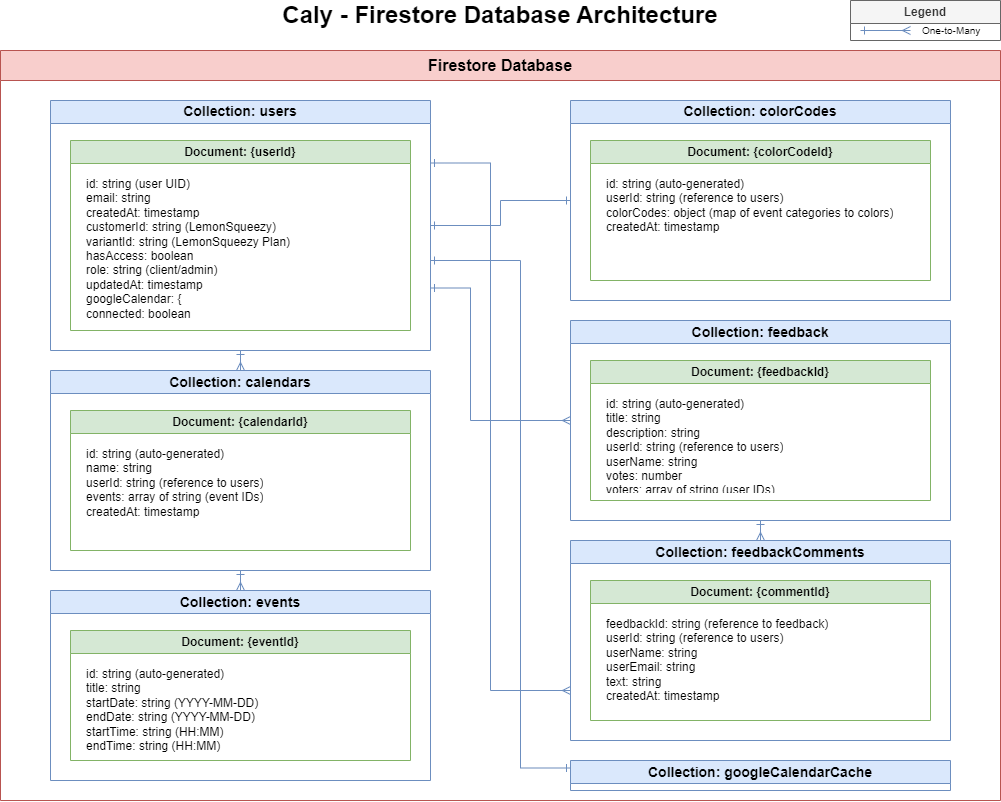

The diagram above was exported from draw.io. Its source (the exported page's mxGraphModel, read from the mxfile embedded in the PNG):
<mxGraphModel dx="758" dy="344" grid="1" gridSize="10" guides="1" tooltips="1" connect="1" arrows="1" fold="1" page="1" pageScale="1" pageWidth="1100" pageHeight="850" math="0" shadow="0">
  <root>
    <mxCell id="0" />
    <mxCell id="1" parent="0" />
    <mxCell id="title" value="Caly - Firestore Database Architecture" style="text;html=1;strokeColor=none;fillColor=none;align=center;verticalAlign=middle;whiteSpace=wrap;rounded=0;fontSize=24;fontStyle=1" parent="1" vertex="1">
      <mxGeometry x="200" y="20" width="700" height="30" as="geometry" />
    </mxCell>
    <mxCell id="firestore-container" value="Firestore Database" style="swimlane;whiteSpace=wrap;html=1;fillColor=#f8cecc;strokeColor=#b85450;fontStyle=1;fontSize=16;startSize=30;" parent="1" vertex="1">
      <mxGeometry x="50" y="70" width="1000" height="750" as="geometry" />
    </mxCell>
    <mxCell id="users-collection" value="Collection: users" style="swimlane;whiteSpace=wrap;html=1;fillColor=#dae8fc;strokeColor=#6c8ebf;fontStyle=1;fontSize=14;" parent="firestore-container" vertex="1">
      <mxGeometry x="50" y="50" width="380" height="250" as="geometry" />
    </mxCell>
    <mxCell id="users-document" value="Document: {userId}" style="swimlane;whiteSpace=wrap;html=1;fillColor=#d5e8d4;strokeColor=#82b366;" parent="users-collection" vertex="1">
      <mxGeometry x="20" y="40" width="340" height="190" as="geometry" />
    </mxCell>
    <mxCell id="users-fields" value="id: string (user UID)&#10;email: string&#10;createdAt: timestamp&#10;customerId: string (LemonSqueezy)&#10;variantId: string (LemonSqueezy Plan)&#10;hasAccess: boolean&#10;role: string (client/admin)&#10;updatedAt: timestamp&#10;googleCalendar: {&#10;  connected: boolean&#10;  accessToken: string&#10;  refreshToken: string&#10;}" style="text;strokeColor=none;fillColor=none;align=left;verticalAlign=top;spacingLeft=4;spacingRight=4;overflow=hidden;rotatable=0;points=[[0,0.5],[1,0.5]];portConstraint=eastwest;whiteSpace=wrap;fontSize=12;" parent="users-document" vertex="1">
      <mxGeometry x="10" y="30" width="320" height="150" as="geometry" />
    </mxCell>
    <mxCell id="calendars-collection" value="Collection: calendars" style="swimlane;whiteSpace=wrap;html=1;fillColor=#dae8fc;strokeColor=#6c8ebf;fontStyle=1;fontSize=14;" parent="firestore-container" vertex="1">
      <mxGeometry x="50" y="320" width="380" height="200" as="geometry" />
    </mxCell>
    <mxCell id="calendars-document" value="Document: {calendarId}" style="swimlane;whiteSpace=wrap;html=1;fillColor=#d5e8d4;strokeColor=#82b366;" parent="calendars-collection" vertex="1">
      <mxGeometry x="20" y="40" width="340" height="140" as="geometry" />
    </mxCell>
    <mxCell id="calendars-fields" value="id: string (auto-generated)&#10;name: string&#10;userId: string (reference to users)&#10;events: array of string (event IDs)&#10;createdAt: timestamp" style="text;strokeColor=none;fillColor=none;align=left;verticalAlign=top;spacingLeft=4;spacingRight=4;overflow=hidden;rotatable=0;points=[[0,0.5],[1,0.5]];portConstraint=eastwest;whiteSpace=wrap;fontSize=12;" parent="calendars-document" vertex="1">
      <mxGeometry x="10" y="30" width="320" height="100" as="geometry" />
    </mxCell>
    <mxCell id="events-collection" value="Collection: events" style="swimlane;whiteSpace=wrap;html=1;fillColor=#dae8fc;strokeColor=#6c8ebf;fontStyle=1;fontSize=14;" parent="firestore-container" vertex="1">
      <mxGeometry x="50" y="540" width="380" height="190" as="geometry" />
    </mxCell>
    <mxCell id="events-document" value="Document: {eventId}" style="swimlane;whiteSpace=wrap;html=1;fillColor=#d5e8d4;strokeColor=#82b366;" parent="events-collection" vertex="1">
      <mxGeometry x="20" y="40" width="340" height="130" as="geometry" />
    </mxCell>
    <mxCell id="events-fields" value="id: string (auto-generated)&#10;title: string&#10;startDate: string (YYYY-MM-DD)&#10;endDate: string (YYYY-MM-DD)&#10;startTime: string (HH:MM)&#10;endTime: string (HH:MM)&#10;color: string (hex color code)&#10;description: string&#10;calendarId: string (reference to calendars)" style="text;strokeColor=none;fillColor=none;align=left;verticalAlign=top;spacingLeft=4;spacingRight=4;overflow=hidden;rotatable=0;points=[[0,0.5],[1,0.5]];portConstraint=eastwest;whiteSpace=wrap;fontSize=12;" parent="events-document" vertex="1">
      <mxGeometry x="10" y="30" width="320" height="90" as="geometry" />
    </mxCell>
    <mxCell id="colorcodes-collection" value="Collection: colorCodes" style="swimlane;whiteSpace=wrap;html=1;fillColor=#dae8fc;strokeColor=#6c8ebf;fontStyle=1;fontSize=14;" parent="firestore-container" vertex="1">
      <mxGeometry x="570" y="50" width="380" height="200" as="geometry" />
    </mxCell>
    <mxCell id="colorcodes-document" value="Document: {colorCodeId}" style="swimlane;whiteSpace=wrap;html=1;fillColor=#d5e8d4;strokeColor=#82b366;" parent="colorcodes-collection" vertex="1">
      <mxGeometry x="20" y="40" width="340" height="140" as="geometry" />
    </mxCell>
    <mxCell id="colorcodes-fields" value="id: string (auto-generated)&#10;userId: string (reference to users)&#10;colorCodes: object (map of event categories to colors)&#10;createdAt: timestamp" style="text;strokeColor=none;fillColor=none;align=left;verticalAlign=top;spacingLeft=4;spacingRight=4;overflow=hidden;rotatable=0;points=[[0,0.5],[1,0.5]];portConstraint=eastwest;whiteSpace=wrap;fontSize=12;" parent="colorcodes-document" vertex="1">
      <mxGeometry x="10" y="30" width="320" height="100" as="geometry" />
    </mxCell>
    <mxCell id="feedback-collection" value="Collection: feedback" style="swimlane;whiteSpace=wrap;html=1;fillColor=#dae8fc;strokeColor=#6c8ebf;fontStyle=1;fontSize=14;" parent="firestore-container" vertex="1">
      <mxGeometry x="570" y="270" width="380" height="200" as="geometry" />
    </mxCell>
    <mxCell id="feedback-document" value="Document: {feedbackId}" style="swimlane;whiteSpace=wrap;html=1;fillColor=#d5e8d4;strokeColor=#82b366;" parent="feedback-collection" vertex="1">
      <mxGeometry x="20" y="40" width="340" height="140" as="geometry" />
    </mxCell>
    <mxCell id="feedback-fields" value="id: string (auto-generated)&#10;title: string&#10;description: string&#10;userId: string (reference to users)&#10;userName: string&#10;votes: number&#10;voters: array of string (user IDs)&#10;commentCount: number&#10;handled: boolean&#10;createdAt: timestamp" style="text;strokeColor=none;fillColor=none;align=left;verticalAlign=top;spacingLeft=4;spacingRight=4;overflow=hidden;rotatable=0;points=[[0,0.5],[1,0.5]];portConstraint=eastwest;whiteSpace=wrap;fontSize=12;" parent="feedback-document" vertex="1">
      <mxGeometry x="10" y="30" width="320" height="100" as="geometry" />
    </mxCell>
    <mxCell id="feedbackComments-collection" value="Collection: feedbackComments" style="swimlane;whiteSpace=wrap;html=1;fillColor=#dae8fc;strokeColor=#6c8ebf;fontStyle=1;fontSize=14;" parent="firestore-container" vertex="1">
      <mxGeometry x="570" y="490" width="380" height="200" as="geometry" />
    </mxCell>
    <mxCell id="feedbackComments-document" value="Document: {commentId}" style="swimlane;whiteSpace=wrap;html=1;fillColor=#d5e8d4;strokeColor=#82b366;" parent="feedbackComments-collection" vertex="1">
      <mxGeometry x="20" y="40" width="340" height="140" as="geometry" />
    </mxCell>
    <mxCell id="feedbackComments-fields" value="feedbackId: string (reference to feedback)&#10;userId: string (reference to users)&#10;userName: string&#10;userEmail: string&#10;text: string&#10;createdAt: timestamp" style="text;strokeColor=none;fillColor=none;align=left;verticalAlign=top;spacingLeft=4;spacingRight=4;overflow=hidden;rotatable=0;points=[[0,0.5],[1,0.5]];portConstraint=eastwest;whiteSpace=wrap;fontSize=12;" parent="feedbackComments-document" vertex="1">
      <mxGeometry x="10" y="30" width="320" height="100" as="geometry" />
    </mxCell>
    <mxCell id="googleCalendarCache-collection" value="Collection: googleCalendarCache" style="swimlane;whiteSpace=wrap;html=1;fillColor=#dae8fc;strokeColor=#6c8ebf;fontStyle=1;fontSize=14;" parent="firestore-container" vertex="1">
      <mxGeometry x="570" y="710" width="380" height="30" as="geometry" />
    </mxCell>
    <mxCell id="users-to-calendars" style="edgeStyle=orthogonalEdgeStyle;rounded=0;orthogonalLoop=1;jettySize=auto;html=1;exitX=0.5;exitY=1;exitDx=0;exitDy=0;entryX=0.5;entryY=0;entryDx=0;entryDy=0;endArrow=ERmany;endFill=0;startArrow=ERone;startFill=0;strokeWidth=1;fillColor=#dae8fc;strokeColor=#6c8ebf;" parent="firestore-container" source="users-collection" target="calendars-collection" edge="1">
      <mxGeometry relative="1" as="geometry" />
    </mxCell>
    <mxCell id="calendars-to-events" style="edgeStyle=orthogonalEdgeStyle;rounded=0;orthogonalLoop=1;jettySize=auto;html=1;exitX=0.5;exitY=1;exitDx=0;exitDy=0;entryX=0.5;entryY=0;entryDx=0;entryDy=0;endArrow=ERmany;endFill=0;startArrow=ERone;startFill=0;strokeWidth=1;fillColor=#dae8fc;strokeColor=#6c8ebf;" parent="firestore-container" source="calendars-collection" target="events-collection" edge="1">
      <mxGeometry relative="1" as="geometry" />
    </mxCell>
    <mxCell id="users-to-colorcodes" style="edgeStyle=orthogonalEdgeStyle;rounded=0;orthogonalLoop=1;jettySize=auto;html=1;exitX=1;exitY=0.5;exitDx=0;exitDy=0;entryX=0;entryY=0.5;entryDx=0;entryDy=0;endArrow=ERone;endFill=0;startArrow=ERone;startFill=0;strokeWidth=1;fillColor=#dae8fc;strokeColor=#6c8ebf;" parent="firestore-container" source="users-collection" target="colorcodes-collection" edge="1">
      <mxGeometry relative="1" as="geometry" />
    </mxCell>
    <mxCell id="users-to-feedback" style="edgeStyle=orthogonalEdgeStyle;rounded=0;orthogonalLoop=1;jettySize=auto;html=1;exitX=1;exitY=0.75;exitDx=0;exitDy=0;entryX=0;entryY=0.5;entryDx=0;entryDy=0;endArrow=ERmany;endFill=0;startArrow=ERone;startFill=0;strokeWidth=1;fillColor=#dae8fc;strokeColor=#6c8ebf;" parent="firestore-container" source="users-collection" target="feedback-collection" edge="1">
      <mxGeometry relative="1" as="geometry">
        <Array as="points">
          <mxPoint x="470" y="238" />
          <mxPoint x="470" y="370" />
        </Array>
      </mxGeometry>
    </mxCell>
    <mxCell id="feedback-to-comments" style="edgeStyle=orthogonalEdgeStyle;rounded=0;orthogonalLoop=1;jettySize=auto;html=1;exitX=0.5;exitY=1;exitDx=0;exitDy=0;entryX=0.5;entryY=0;entryDx=0;entryDy=0;endArrow=ERmany;endFill=0;startArrow=ERone;startFill=0;strokeWidth=1;fillColor=#dae8fc;strokeColor=#6c8ebf;" parent="firestore-container" source="feedback-collection" target="feedbackComments-collection" edge="1">
      <mxGeometry relative="1" as="geometry" />
    </mxCell>
    <mxCell id="users-to-comments" style="edgeStyle=orthogonalEdgeStyle;rounded=0;orthogonalLoop=1;jettySize=auto;html=1;exitX=1;exitY=0.25;exitDx=0;exitDy=0;entryX=0;entryY=0.75;entryDx=0;entryDy=0;endArrow=ERmany;endFill=0;startArrow=ERone;startFill=0;strokeWidth=1;fillColor=#dae8fc;strokeColor=#6c8ebf;" parent="firestore-container" source="users-collection" target="feedbackComments-collection" edge="1">
      <mxGeometry relative="1" as="geometry">
        <Array as="points">
          <mxPoint x="490" y="113" />
          <mxPoint x="490" y="640" />
        </Array>
      </mxGeometry>
    </mxCell>
    <mxCell id="legend" value="Legend" style="swimlane;whiteSpace=wrap;html=1;fillColor=#f5f5f5;strokeColor=#666666;fontStyle=1;fontSize=12;fontColor=#333333;" parent="1" vertex="1">
      <mxGeometry x="900" y="20" width="150" height="40" as="geometry" />
    </mxCell>
    <mxCell id="legend-one-to-many" value="One-to-Many" style="text;html=1;strokeColor=none;fillColor=none;align=left;verticalAlign=middle;whiteSpace=wrap;rounded=0;fontSize=10;" parent="1" vertex="1">
      <mxGeometry x="970" y="40" width="80" height="20" as="geometry" />
    </mxCell>
    <mxCell id="legend-one-to-many-symbol" style="edgeStyle=orthogonalEdgeStyle;rounded=0;orthogonalLoop=1;jettySize=auto;html=1;endArrow=ERmany;endFill=0;startArrow=ERone;startFill=0;strokeWidth=1;fillColor=#dae8fc;strokeColor=#6c8ebf;" parent="1" edge="1">
      <mxGeometry relative="1" as="geometry">
        <mxPoint x="910" y="50" as="sourcePoint" />
        <mxPoint x="960" y="50" as="targetPoint" />
      </mxGeometry>
    </mxCell>
    <mxCell id="5" style="edgeStyle=orthogonalEdgeStyle;rounded=0;orthogonalLoop=1;jettySize=auto;html=1;endArrow=ERone;endFill=0;startArrow=ERone;startFill=0;strokeWidth=1;fillColor=#dae8fc;strokeColor=#6c8ebf;entryX=0;entryY=0.25;entryDx=0;entryDy=0;" edge="1" parent="1" target="googleCalendarCache-collection">
      <mxGeometry relative="1" as="geometry">
        <mxPoint x="480" y="280" as="sourcePoint" />
        <mxPoint x="630" y="320" as="targetPoint" />
        <Array as="points">
          <mxPoint x="570" y="280" />
          <mxPoint x="570" y="788" />
        </Array>
      </mxGeometry>
    </mxCell>
  </root>
</mxGraphModel>